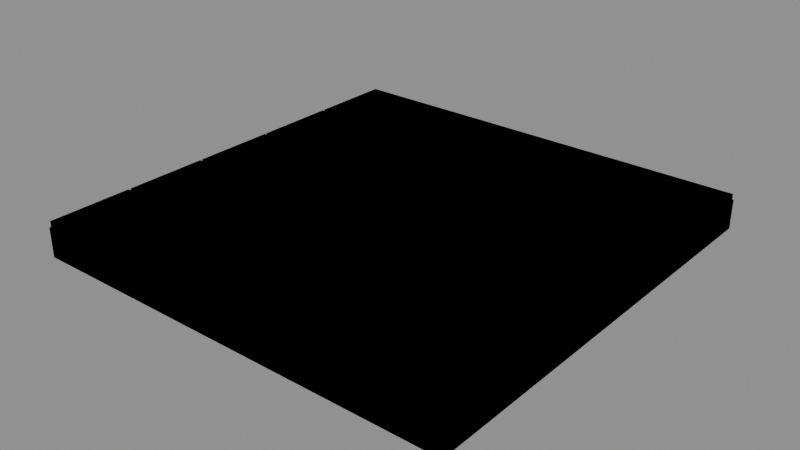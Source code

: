 # Source: alderwake_dock_pilot.blend  (saved by Blender 5.2.45; exported with 4.5.12 LTS)
import bpy
from mathutils import Matrix  # noqa: F401  (used for matrix-valued properties, if any)

bpy.ops.wm.read_factory_settings(use_empty=True)
scene = bpy.context.scene
scene.name = 'RF-AD006-DockPilot'

# ---- images (referenced by path relative to the original .blend; pixels are not part of the script)
import os
ASSET_DIR = os.environ.get("B2B_ASSET_DIR", "")  # directory of the original .blend (textures are referenced by path, not embedded)
HERE = os.path.dirname(os.path.abspath(__file__))  # packed textures are extracted next to this script under _unpacked/

def load_image(name, relpath, width, height, colorspace="sRGB"):
    """Load a texture the original file referenced (path relative to the .blend, or extracted next to this script)."""
    p = next((c for c in (os.path.join(HERE, relpath), os.path.join(ASSET_DIR, relpath)) if relpath and os.path.exists(c)), "")
    if p:
        img = bpy.data.images.load(p, check_existing=True)
        img.name = name
    else:  # same state as the original file: an image datablock whose file is absent (Cycles renders it pink)
        img = bpy.data.images.new(name, width, height)
        img.source = "FILE"
        img.filepath = "//" + (relpath or name)
    img.colorspace_settings.name = colorspace
    return img
img_dock_painted_albedo_png = load_image('dock-painted-albedo.png', '_unpacked/dock-painted-albedo.cf4506ba.png', 1024, 1024, 'sRGB')

# ---- materials (node trees are filled in below, after node groups)
mat_mat_ad006_dock_stone_painted = bpy.data.materials.new('MAT-AD006-dock-stone-painted')

# ---- material node trees
mat_mat_ad006_dock_stone_painted.use_nodes = True; mat_mat_ad006_dock_stone_painted.node_tree.nodes.clear()
_N = mat_mat_ad006_dock_stone_painted.node_tree.nodes; _L = mat_mat_ad006_dock_stone_painted.node_tree.links
n0 = _N.new('ShaderNodeBsdfPrincipled'); n0.name = 'Principled BSDF'; n0.location = (-200, 100)
n0.inputs[2].default_value = 0.97
n0.inputs[10].default_value = 0.005
n1 = _N.new('ShaderNodeOutputMaterial'); n1.name = 'Material Output'; n1.location = (200, 100)
n2 = _N.new('ShaderNodeTexImage'); n2.name = 'Image Texture'; n2.location = (0, 0)
n2.image = img_dock_painted_albedo_png
n2.extension = 'EXTEND'
_L.new(n0.outputs[0], n1.inputs[0])
_L.new(n2.outputs[0], n0.inputs[0])
n1.is_active_output = True

# ---- meshes
me_geo_dock_plank_module = bpy.data.meshes.new('GEO-dock-plank-module')
me_geo_dock_plank_module.from_pydata([(0.0, -1.0, -0.06), (1.0, -1.0, -0.06), (1.0, 0.0, -0.06), (0.0, 0.0, -0.06), (0.0, 0.0, 0.008), (1.0, 0.0, 0.008), (1.0, -1.0, 0.008), (0.0, -1.0, 0.008), (0.0, 0.0, -0.06), (1.0, 0.0, -0.06), (1.0, 0.0, 0.008), (0.0, 0.0, 0.008), (1.0, 0.0, -0.06), (1.0, -1.0, -0.06), (1.0, -1.0, 0.008), (1.0, 0.0, 0.008), (1.0, -1.0, -0.06), (0.0, -1.0, -0.06), (0.0, -1.0, 0.008), (1.0, -1.0, 0.008), (0.0, -1.0, -0.06), (0.0, 0.0, -0.06), (0.0, 0.0, 0.008), (0.0, -1.0, 0.008), (0.002, -0.197, 0.008), (0.998, -0.197, 0.008), (0.998, -0.003, 0.008), (0.002, -0.003, 0.008), (0.002, -0.003, 0.022), (0.998, -0.003, 0.022), (0.998, -0.197, 0.022), (0.002, -0.197, 0.022), (0.002, -0.003, 0.008), (0.998, -0.003, 0.008), (0.998, -0.003, 0.022), (0.002, -0.003, 0.022), (0.998, -0.003, 0.008), (0.998, -0.197, 0.008), (0.998, -0.197, 0.022), (0.998, -0.003, 0.022), (0.998, -0.197, 0.008), (0.002, -0.197, 0.008), (0.002, -0.197, 0.022), (0.998, -0.197, 0.022), (0.002, -0.197, 0.008), (0.002, -0.003, 0.008), (0.002, -0.003, 0.022), (0.002, -0.197, 0.022), (0.002, -0.397, 0.008), (0.998, -0.397, 0.008), (0.998, -0.203, 0.008), (0.002, -0.203, 0.008), (0.002, -0.203, 0.022), (0.998, -0.203, 0.022), (0.998, -0.397, 0.022), (0.002, -0.397, 0.022), (0.002, -0.203, 0.008), (0.998, -0.203, 0.008), (0.998, -0.203, 0.022), (0.002, -0.203, 0.022), (0.998, -0.203, 0.008), (0.998, -0.397, 0.008), (0.998, -0.397, 0.022), (0.998, -0.203, 0.022), (0.998, -0.397, 0.008), (0.002, -0.397, 0.008), (0.002, -0.397, 0.022), (0.998, -0.397, 0.022), (0.002, -0.397, 0.008), (0.002, -0.203, 0.008), (0.002, -0.203, 0.022), (0.002, -0.397, 0.022), (0.002, -0.597, 0.008), (0.998, -0.597, 0.008), (0.998, -0.403, 0.008), (0.002, -0.403, 0.008), (0.002, -0.403, 0.022), (0.998, -0.403, 0.022), (0.998, -0.597, 0.022), (0.002, -0.597, 0.022), (0.002, -0.403, 0.008), (0.998, -0.403, 0.008), (0.998, -0.403, 0.022), (0.002, -0.403, 0.022), (0.998, -0.403, 0.008), (0.998, -0.597, 0.008), (0.998, -0.597, 0.022), (0.998, -0.403, 0.022), (0.998, -0.597, 0.008), (0.002, -0.597, 0.008), (0.002, -0.597, 0.022), (0.998, -0.597, 0.022), (0.002, -0.597, 0.008), (0.002, -0.403, 0.008), (0.002, -0.403, 0.022), (0.002, -0.597, 0.022), (0.002, -0.797, 0.008), (0.998, -0.797, 0.008), (0.998, -0.603, 0.008), (0.002, -0.603, 0.008), (0.002, -0.603, 0.022), (0.998, -0.603, 0.022), (0.998, -0.797, 0.022), (0.002, -0.797, 0.022), (0.002, -0.603, 0.008), (0.998, -0.603, 0.008), (0.998, -0.603, 0.022), (0.002, -0.603, 0.022), (0.998, -0.603, 0.008), (0.998, -0.797, 0.008), (0.998, -0.797, 0.022), (0.998, -0.603, 0.022), (0.998, -0.797, 0.008), (0.002, -0.797, 0.008), (0.002, -0.797, 0.022), (0.998, -0.797, 0.022), (0.002, -0.797, 0.008), (0.002, -0.603, 0.008), (0.002, -0.603, 0.022), (0.002, -0.797, 0.022), (0.002, -0.997, 0.008), (0.998, -0.997, 0.008), (0.998, -0.803, 0.008), (0.002, -0.803, 0.008), (0.002, -0.803, 0.022), (0.998, -0.803, 0.022), (0.998, -0.997, 0.022), (0.002, -0.997, 0.022), (0.002, -0.803, 0.008), (0.998, -0.803, 0.008), (0.998, -0.803, 0.022), (0.002, -0.803, 0.022), (0.998, -0.803, 0.008), (0.998, -0.997, 0.008), (0.998, -0.997, 0.022), (0.998, -0.803, 0.022), (0.998, -0.997, 0.008), (0.002, -0.997, 0.008), (0.002, -0.997, 0.022), (0.998, -0.997, 0.022), (0.002, -0.997, 0.008), (0.002, -0.803, 0.008), (0.002, -0.803, 0.022), (0.002, -0.997, 0.022)], [], [(0, 1, 2, 3), (4, 5, 6, 7), (8, 9, 10, 11), (12, 13, 14, 15), (16, 17, 18, 19), (20, 21, 22, 23), (24, 25, 26, 27), (28, 29, 30, 31), (32, 33, 34, 35), (36, 39, 38, 37), (40, 41, 42, 43), (44, 45, 46, 47), (48, 49, 50, 51), (52, 53, 54, 55), (56, 57, 58, 59), (60, 61, 62, 63), (64, 65, 66, 67), (68, 69, 70, 71), (72, 73, 74, 75), (76, 79, 78, 77), (80, 81, 82, 83), (84, 87, 86, 85), (88, 89, 90, 91), (92, 93, 94, 95), (96, 97, 98, 99), (100, 101, 102, 103), (104, 105, 106, 107), (108, 111, 110, 109), (112, 113, 114, 115), (116, 117, 118, 119), (120, 121, 122, 123), (124, 125, 126, 127), (128, 129, 130, 131), (132, 135, 134, 133), (136, 139, 138, 137), (140, 141, 142, 143)])
_uv = me_geo_dock_plank_module.uv_layers.new(name='UV-painted-dock')
_uv.uv.foreach_set('vector', [0.2188, 0.7812, 0.2812, 0.7812, 0.2812, 0.7188, 0.2188, 0.7188, 0.2188, 0.7188, 0.2812, 0.7188, 0.2812, 0.7812, 0.2188, 0.7812, 0.2188, 0.7474, 0.2812, 0.7474, 0.2812, 0.7517, 0.2188, 0.7517, 0.2812, 0.7526, 0.2188, 0.7526, 0.2188, 0.7483, 0.2812, 0.7483, 0.2812, 0.7474, 0.2188, 0.7474, 0.2188, 0.7517, 0.2812, 0.7517, 0.2188, 0.7526, 0.2812, 0.7526, 0.2812, 0.7483, 0.2188, 0.7483, 0.2189, 0.7311, 0.2811, 0.7311, 0.2811, 0.7189, 0.2189, 0.7189, 0.2189, 0.7189, 0.2811, 0.7189, 0.2811, 0.7311, 0.2189, 0.7311, 0.2189, 0.7517, 0.2811, 0.7517, 0.2811, 0.7526, 0.2189, 0.7526, 0.2811, 0.7483, 0.2811, 0.7474, 0.2689, 0.7474, 0.2689, 0.7483, 0.2811, 0.7517, 0.2189, 0.7517, 0.2189, 0.7526, 0.2811, 0.7526, 0.2689, 0.7483, 0.2811, 0.7483, 0.2811, 0.7474, 0.2689, 0.7474, 0.2189, 0.7436, 0.2811, 0.7436, 0.2811, 0.7314, 0.2189, 0.7314, 0.2189, 0.7314, 0.2811, 0.7314, 0.2811, 0.7436, 0.2189, 0.7436, 0.2189, 0.7517, 0.2811, 0.7517, 0.2811, 0.7526, 0.2189, 0.7526, 0.2686, 0.7483, 0.2564, 0.7483, 0.2564, 0.7474, 0.2686, 0.7474, 0.2811, 0.7517, 0.2189, 0.7517, 0.2189, 0.7526, 0.2811, 0.7526, 0.2564, 0.7483, 0.2686, 0.7483, 0.2686, 0.7474, 0.2564, 0.7474, 0.2189, 0.7561, 0.2811, 0.7561, 0.2811, 0.7439, 0.2189, 0.7439, 0.2189, 0.7439, 0.2189, 0.7561, 0.2811, 0.7561, 0.2811, 0.7439, 0.2189, 0.7517, 0.2811, 0.7517, 0.2811, 0.7526, 0.2189, 0.7526, 0.2561, 0.7483, 0.2561, 0.7474, 0.2439, 0.7474, 0.2439, 0.7483, 0.2811, 0.7517, 0.2189, 0.7517, 0.2189, 0.7526, 0.2811, 0.7526, 0.2439, 0.7483, 0.2561, 0.7483, 0.2561, 0.7474, 0.2439, 0.7474, 0.2189, 0.7686, 0.2811, 0.7686, 0.2811, 0.7564, 0.2189, 0.7564, 0.2189, 0.7564, 0.2811, 0.7564, 0.2811, 0.7686, 0.2189, 0.7686, 0.2189, 0.7517, 0.2811, 0.7517, 0.2811, 0.7526, 0.2189, 0.7526, 0.2436, 0.7483, 0.2436, 0.7474, 0.2314, 0.7474, 0.2314, 0.7483, 0.2811, 0.7517, 0.2189, 0.7517, 0.2189, 0.7526, 0.2811, 0.7526, 0.2314, 0.7483, 0.2436, 0.7483, 0.2436, 0.7474, 0.2314, 0.7474, 0.2189, 0.7811, 0.2811, 0.7811, 0.2811, 0.7689, 0.2189, 0.7689, 0.2189, 0.7689, 0.2811, 0.7689, 0.2811, 0.7811, 0.2189, 0.7811, 0.2189, 0.7517, 0.2811, 0.7517, 0.2811, 0.7526, 0.2189, 0.7526, 0.2311, 0.7483, 0.2311, 0.7474, 0.2189, 0.7474, 0.2189, 0.7483, 0.2811, 0.7517, 0.2811, 0.7526, 0.2189, 0.7526, 0.2189, 0.7517, 0.2189, 0.7483, 0.2311, 0.7483, 0.2311, 0.7474, 0.2189, 0.7474])
_ca = me_geo_dock_plank_module.color_attributes.new('Color', 'FLOAT_COLOR', 'POINT')
_ca.data.foreach_set('color', [0.4, 0.22, 0.085, 1.0, 0.4, 0.22, 0.085, 1.0, 0.4, 0.22, 0.085, 1.0, 0.4, 0.22, 0.085, 1.0, 0.4, 0.22, 0.085, 1.0, 0.4, 0.22, 0.085, 1.0, 0.4, 0.22, 0.085, 1.0, 0.4, 0.22, 0.085, 1.0, 0.4, 0.22, 0.085, 1.0, 0.4, 0.22, 0.085, 1.0, 0.4, 0.22, 0.085, 1.0, 0.4, 0.22, 0.085, 1.0, 0.4, 0.22, 0.085, 1.0, 0.4, 0.22, 0.085, 1.0, 0.4, 0.22, 0.085, 1.0, 0.4, 0.22, 0.085, 1.0, 0.4, 0.22, 0.085, 1.0, 0.4, 0.22, 0.085, 1.0, 0.4, 0.22, 0.085, 1.0, 0.4, 0.22, 0.085, 1.0, 0.4, 0.22, 0.085, 1.0, 0.4, 0.22, 0.085, 1.0, 0.4, 0.22, 0.085, 1.0, 0.4, 0.22, 0.085, 1.0, 0.352, 0.1936, 0.0748, 1.0, 0.352, 0.1936, 0.0748, 1.0, 0.352, 0.1936, 0.0748, 1.0, 0.352, 0.1936, 0.0748, 1.0, 0.352, 0.1936, 0.0748, 1.0, 0.352, 0.1936, 0.0748, 1.0, 0.352, 0.1936, 0.0748, 1.0, 0.352, 0.1936, 0.0748, 1.0, 0.352, 0.1936, 0.0748, 1.0, 0.352, 0.1936, 0.0748, 1.0, 0.352, 0.1936, 0.0748, 1.0, 0.352, 0.1936, 0.0748, 1.0, 0.352, 0.1936, 0.0748, 1.0, 0.352, 0.1936, 0.0748, 1.0, 0.352, 0.1936, 0.0748, 1.0, 0.352, 0.1936, 0.0748, 1.0, 0.352, 0.1936, 0.0748, 1.0, 0.352, 0.1936, 0.0748, 1.0, 0.352, 0.1936, 0.0748, 1.0, 0.352, 0.1936, 0.0748, 1.0, 0.352, 0.1936, 0.0748, 1.0, 0.352, 0.1936, 0.0748, 1.0, 0.352, 0.1936, 0.0748, 1.0, 0.352, 0.1936, 0.0748, 1.0, 0.372, 0.2046, 0.07905, 1.0, 0.372, 0.2046, 0.07905, 1.0, 0.372, 0.2046, 0.07905, 1.0, 0.372, 0.2046, 0.07905, 1.0, 0.372, 0.2046, 0.07905, 1.0, 0.372, 0.2046, 0.07905, 1.0, 0.372, 0.2046, 0.07905, 1.0, 0.372, 0.2046, 0.07905, 1.0, 0.372, 0.2046, 0.07905, 1.0, 0.372, 0.2046, 0.07905, 1.0, 0.372, 0.2046, 0.07905, 1.0, 0.372, 0.2046, 0.07905, 1.0, 0.372, 0.2046, 0.07905, 1.0, 0.372, 0.2046, 0.07905, 1.0, 0.372, 0.2046, 0.07905, 1.0, 0.372, 0.2046, 0.07905, 1.0, 0.372, 0.2046, 0.07905, 1.0, 0.372, 0.2046, 0.07905, 1.0, 0.372, 0.2046, 0.07905, 1.0, 0.372, 0.2046, 0.07905, 1.0, 0.372, 0.2046, 0.07905, 1.0, 0.372, 0.2046, 0.07905, 1.0, 0.372, 0.2046, 0.07905, 1.0, 0.372, 0.2046, 0.07905, 1.0, 0.392, 0.2156, 0.0833, 1.0, 0.392, 0.2156, 0.0833, 1.0, 0.392, 0.2156, 0.0833, 1.0, 0.392, 0.2156, 0.0833, 1.0, 0.392, 0.2156, 0.0833, 1.0, 0.392, 0.2156, 0.0833, 1.0, 0.392, 0.2156, 0.0833, 1.0, 0.392, 0.2156, 0.0833, 1.0, 0.392, 0.2156, 0.0833, 1.0, 0.392, 0.2156, 0.0833, 1.0, 0.392, 0.2156, 0.0833, 1.0, 0.392, 0.2156, 0.0833, 1.0, 0.392, 0.2156, 0.0833, 1.0, 0.392, 0.2156, 0.0833, 1.0, 0.392, 0.2156, 0.0833, 1.0, 0.392, 0.2156, 0.0833, 1.0, 0.392, 0.2156, 0.0833, 1.0, 0.392, 0.2156, 0.0833, 1.0, 0.392, 0.2156, 0.0833, 1.0, 0.392, 0.2156, 0.0833, 1.0, 0.392, 0.2156, 0.0833, 1.0, 0.392, 0.2156, 0.0833, 1.0, 0.392, 0.2156, 0.0833, 1.0, 0.392, 0.2156, 0.0833, 1.0, 0.412, 0.2266, 0.08755, 1.0, 0.412, 0.2266, 0.08755, 1.0, 0.412, 0.2266, 0.08755, 1.0, 0.412, 0.2266, 0.08755, 1.0, 0.412, 0.2266, 0.08755, 1.0, 0.412, 0.2266, 0.08755, 1.0, 0.412, 0.2266, 0.08755, 1.0, 0.412, 0.2266, 0.08755, 1.0, 0.412, 0.2266, 0.08755, 1.0, 0.412, 0.2266, 0.08755, 1.0, 0.412, 0.2266, 0.08755, 1.0, 0.412, 0.2266, 0.08755, 1.0, 0.412, 0.2266, 0.08755, 1.0, 0.412, 0.2266, 0.08755, 1.0, 0.412, 0.2266, 0.08755, 1.0, 0.412, 0.2266, 0.08755, 1.0, 0.412, 0.2266, 0.08755, 1.0, 0.412, 0.2266, 0.08755, 1.0, 0.412, 0.2266, 0.08755, 1.0, 0.412, 0.2266, 0.08755, 1.0, 0.412, 0.2266, 0.08755, 1.0, 0.412, 0.2266, 0.08755, 1.0, 0.412, 0.2266, 0.08755, 1.0, 0.412, 0.2266, 0.08755, 1.0, 0.432, 0.2376, 0.0918, 1.0, 0.432, 0.2376, 0.0918, 1.0, 0.432, 0.2376, 0.0918, 1.0, 0.432, 0.2376, 0.0918, 1.0, 0.432, 0.2376, 0.0918, 1.0, 0.432, 0.2376, 0.0918, 1.0, 0.432, 0.2376, 0.0918, 1.0, 0.432, 0.2376, 0.0918, 1.0, 0.432, 0.2376, 0.0918, 1.0, 0.432, 0.2376, 0.0918, 1.0, 0.432, 0.2376, 0.0918, 1.0, 0.432, 0.2376, 0.0918, 1.0, 0.432, 0.2376, 0.0918, 1.0, 0.432, 0.2376, 0.0918, 1.0, 0.432, 0.2376, 0.0918, 1.0, 0.432, 0.2376, 0.0918, 1.0, 0.432, 0.2376, 0.0918, 1.0, 0.432, 0.2376, 0.0918, 1.0, 0.432, 0.2376, 0.0918, 1.0, 0.432, 0.2376, 0.0918, 1.0, 0.432, 0.2376, 0.0918, 1.0, 0.432, 0.2376, 0.0918, 1.0, 0.432, 0.2376, 0.0918, 1.0, 0.432, 0.2376, 0.0918, 1.0])
me_geo_dock_plank_module.materials.append(mat_mat_ad006_dock_stone_painted)
me_geo_dock_plank_module.update()
me_geo_quay_stone_module = bpy.data.meshes.new('GEO-quay-stone-module')
me_geo_quay_stone_module.from_pydata([(0.0, -1.0, -0.06), (1.0, -1.0, -0.06), (1.0, 0.0, -0.06), (0.0, 0.0, -0.06), (0.0, 0.0, 0.008), (1.0, 0.0, 0.008), (1.0, -1.0, 0.008), (0.0, -1.0, 0.008), (0.0, 0.0, -0.06), (1.0, 0.0, -0.06), (1.0, 0.0, 0.008), (0.0, 0.0, 0.008), (1.0, 0.0, -0.06), (1.0, -1.0, -0.06), (1.0, -1.0, 0.008), (1.0, 0.0, 0.008), (1.0, -1.0, -0.06), (0.0, -1.0, -0.06), (0.0, -1.0, 0.008), (1.0, -1.0, 0.008), (0.0, -1.0, -0.06), (0.0, 0.0, -0.06), (0.0, 0.0, 0.008), (0.0, -1.0, 0.008), (0.002, -0.197, 0.008), (0.998, -0.197, 0.008), (0.998, -0.003, 0.008), (0.002, -0.003, 0.008), (0.002, -0.003, 0.022), (0.998, -0.003, 0.022), (0.998, -0.197, 0.022), (0.002, -0.197, 0.022), (0.002, -0.003, 0.008), (0.998, -0.003, 0.008), (0.998, -0.003, 0.022), (0.002, -0.003, 0.022), (0.998, -0.003, 0.008), (0.998, -0.197, 0.008), (0.998, -0.197, 0.022), (0.998, -0.003, 0.022), (0.998, -0.197, 0.008), (0.002, -0.197, 0.008), (0.002, -0.197, 0.022), (0.998, -0.197, 0.022), (0.002, -0.197, 0.008), (0.002, -0.003, 0.008), (0.002, -0.003, 0.022), (0.002, -0.197, 0.022), (0.002, -0.397, 0.008), (0.998, -0.397, 0.008), (0.998, -0.203, 0.008), (0.002, -0.203, 0.008), (0.002, -0.203, 0.022), (0.998, -0.203, 0.022), (0.998, -0.397, 0.022), (0.002, -0.397, 0.022), (0.002, -0.203, 0.008), (0.998, -0.203, 0.008), (0.998, -0.203, 0.022), (0.002, -0.203, 0.022), (0.998, -0.203, 0.008), (0.998, -0.397, 0.008), (0.998, -0.397, 0.022), (0.998, -0.203, 0.022), (0.998, -0.397, 0.008), (0.002, -0.397, 0.008), (0.002, -0.397, 0.022), (0.998, -0.397, 0.022), (0.002, -0.397, 0.008), (0.002, -0.203, 0.008), (0.002, -0.203, 0.022), (0.002, -0.397, 0.022), (0.002, -0.597, 0.008), (0.998, -0.597, 0.008), (0.998, -0.403, 0.008), (0.002, -0.403, 0.008), (0.002, -0.403, 0.022), (0.998, -0.403, 0.022), (0.998, -0.597, 0.022), (0.002, -0.597, 0.022), (0.002, -0.403, 0.008), (0.998, -0.403, 0.008), (0.998, -0.403, 0.022), (0.002, -0.403, 0.022), (0.998, -0.403, 0.008), (0.998, -0.597, 0.008), (0.998, -0.597, 0.022), (0.998, -0.403, 0.022), (0.998, -0.597, 0.008), (0.002, -0.597, 0.008), (0.002, -0.597, 0.022), (0.998, -0.597, 0.022), (0.002, -0.597, 0.008), (0.002, -0.403, 0.008), (0.002, -0.403, 0.022), (0.002, -0.597, 0.022), (0.002, -0.797, 0.008), (0.998, -0.797, 0.008), (0.998, -0.603, 0.008), (0.002, -0.603, 0.008), (0.002, -0.603, 0.022), (0.998, -0.603, 0.022), (0.998, -0.797, 0.022), (0.002, -0.797, 0.022), (0.002, -0.603, 0.008), (0.998, -0.603, 0.008), (0.998, -0.603, 0.022), (0.002, -0.603, 0.022), (0.998, -0.603, 0.008), (0.998, -0.797, 0.008), (0.998, -0.797, 0.022), (0.998, -0.603, 0.022), (0.998, -0.797, 0.008), (0.002, -0.797, 0.008), (0.002, -0.797, 0.022), (0.998, -0.797, 0.022), (0.002, -0.797, 0.008), (0.002, -0.603, 0.008), (0.002, -0.603, 0.022), (0.002, -0.797, 0.022), (0.002, -0.997, 0.008), (0.998, -0.997, 0.008), (0.998, -0.803, 0.008), (0.002, -0.803, 0.008), (0.002, -0.803, 0.022), (0.998, -0.803, 0.022), (0.998, -0.997, 0.022), (0.002, -0.997, 0.022), (0.002, -0.803, 0.008), (0.998, -0.803, 0.008), (0.998, -0.803, 0.022), (0.002, -0.803, 0.022), (0.998, -0.803, 0.008), (0.998, -0.997, 0.008), (0.998, -0.997, 0.022), (0.998, -0.803, 0.022), (0.998, -0.997, 0.008), (0.002, -0.997, 0.008), (0.002, -0.997, 0.022), (0.998, -0.997, 0.022), (0.002, -0.997, 0.008), (0.002, -0.803, 0.008), (0.002, -0.803, 0.022), (0.002, -0.997, 0.022)], [], [(0, 1, 2, 3), (4, 5, 6, 7), (8, 9, 10, 11), (12, 13, 14, 15), (16, 17, 18, 19), (20, 21, 22, 23), (24, 25, 26, 27), (28, 29, 30, 31), (32, 33, 34, 35), (36, 39, 38, 37), (40, 41, 42, 43), (44, 45, 46, 47), (48, 49, 50, 51), (52, 53, 54, 55), (56, 57, 58, 59), (60, 61, 62, 63), (64, 65, 66, 67), (68, 69, 70, 71), (72, 73, 74, 75), (76, 79, 78, 77), (80, 81, 82, 83), (84, 87, 86, 85), (88, 89, 90, 91), (92, 93, 94, 95), (96, 97, 98, 99), (100, 101, 102, 103), (104, 105, 106, 107), (108, 111, 110, 109), (112, 113, 114, 115), (116, 117, 118, 119), (120, 121, 122, 123), (124, 125, 126, 127), (128, 129, 130, 131), (132, 135, 134, 133), (136, 139, 138, 137), (140, 141, 142, 143)])
_uv = me_geo_quay_stone_module.uv_layers.new(name='UV-painted-dock')
_uv.uv.foreach_set('vector', [0.7188, 0.7812, 0.7812, 0.7812, 0.7812, 0.7188, 0.7188, 0.7188, 0.7188, 0.7188, 0.7812, 0.7188, 0.7812, 0.7812, 0.7188, 0.7812, 0.7188, 0.7474, 0.7812, 0.7474, 0.7812, 0.7517, 0.7188, 0.7517, 0.7812, 0.7526, 0.7188, 0.7526, 0.7188, 0.7483, 0.7812, 0.7483, 0.7812, 0.7474, 0.7188, 0.7474, 0.7188, 0.7517, 0.7812, 0.7517, 0.7188, 0.7526, 0.7812, 0.7526, 0.7812, 0.7483, 0.7188, 0.7483, 0.7189, 0.7311, 0.7811, 0.7311, 0.7811, 0.7189, 0.7189, 0.7189, 0.7189, 0.7189, 0.7811, 0.7189, 0.7811, 0.7311, 0.7189, 0.7311, 0.7189, 0.7517, 0.7811, 0.7517, 0.7811, 0.7526, 0.7189, 0.7526, 0.7811, 0.7483, 0.7811, 0.7474, 0.7689, 0.7474, 0.7689, 0.7483, 0.7811, 0.7517, 0.7189, 0.7517, 0.7189, 0.7526, 0.7811, 0.7526, 0.7689, 0.7483, 0.7811, 0.7483, 0.7811, 0.7474, 0.7689, 0.7474, 0.7189, 0.7436, 0.7811, 0.7436, 0.7811, 0.7314, 0.7189, 0.7314, 0.7189, 0.7314, 0.7811, 0.7314, 0.7811, 0.7436, 0.7189, 0.7436, 0.7189, 0.7517, 0.7811, 0.7517, 0.7811, 0.7526, 0.7189, 0.7526, 0.7686, 0.7483, 0.7564, 0.7483, 0.7564, 0.7474, 0.7686, 0.7474, 0.7811, 0.7517, 0.7189, 0.7517, 0.7189, 0.7526, 0.7811, 0.7526, 0.7564, 0.7483, 0.7686, 0.7483, 0.7686, 0.7474, 0.7564, 0.7474, 0.7189, 0.7561, 0.7811, 0.7561, 0.7811, 0.7439, 0.7189, 0.7439, 0.7189, 0.7439, 0.7189, 0.7561, 0.7811, 0.7561, 0.7811, 0.7439, 0.7189, 0.7517, 0.7811, 0.7517, 0.7811, 0.7526, 0.7189, 0.7526, 0.7561, 0.7483, 0.7561, 0.7474, 0.7439, 0.7474, 0.7439, 0.7483, 0.7811, 0.7517, 0.7189, 0.7517, 0.7189, 0.7526, 0.7811, 0.7526, 0.7439, 0.7483, 0.7561, 0.7483, 0.7561, 0.7474, 0.7439, 0.7474, 0.7189, 0.7686, 0.7811, 0.7686, 0.7811, 0.7564, 0.7189, 0.7564, 0.7189, 0.7564, 0.7811, 0.7564, 0.7811, 0.7686, 0.7189, 0.7686, 0.7189, 0.7517, 0.7811, 0.7517, 0.7811, 0.7526, 0.7189, 0.7526, 0.7436, 0.7483, 0.7436, 0.7474, 0.7314, 0.7474, 0.7314, 0.7483, 0.7811, 0.7517, 0.7189, 0.7517, 0.7189, 0.7526, 0.7811, 0.7526, 0.7314, 0.7483, 0.7436, 0.7483, 0.7436, 0.7474, 0.7314, 0.7474, 0.7189, 0.7811, 0.7811, 0.7811, 0.7811, 0.7689, 0.7189, 0.7689, 0.7189, 0.7689, 0.7811, 0.7689, 0.7811, 0.7811, 0.7189, 0.7811, 0.7189, 0.7517, 0.7811, 0.7517, 0.7811, 0.7526, 0.7189, 0.7526, 0.7311, 0.7483, 0.7311, 0.7474, 0.7189, 0.7474, 0.7189, 0.7483, 0.7811, 0.7517, 0.7811, 0.7526, 0.7189, 0.7526, 0.7189, 0.7517, 0.7189, 0.7483, 0.7311, 0.7483, 0.7311, 0.7474, 0.7189, 0.7474])
_ca = me_geo_quay_stone_module.color_attributes.new('Color', 'FLOAT_COLOR', 'POINT')
_ca.data.foreach_set('color', [0.4, 0.43, 0.4, 1.0, 0.4, 0.43, 0.4, 1.0, 0.4, 0.43, 0.4, 1.0, 0.4, 0.43, 0.4, 1.0, 0.4, 0.43, 0.4, 1.0, 0.4, 0.43, 0.4, 1.0, 0.4, 0.43, 0.4, 1.0, 0.4, 0.43, 0.4, 1.0, 0.4, 0.43, 0.4, 1.0, 0.4, 0.43, 0.4, 1.0, 0.4, 0.43, 0.4, 1.0, 0.4, 0.43, 0.4, 1.0, 0.4, 0.43, 0.4, 1.0, 0.4, 0.43, 0.4, 1.0, 0.4, 0.43, 0.4, 1.0, 0.4, 0.43, 0.4, 1.0, 0.4, 0.43, 0.4, 1.0, 0.4, 0.43, 0.4, 1.0, 0.4, 0.43, 0.4, 1.0, 0.4, 0.43, 0.4, 1.0, 0.4, 0.43, 0.4, 1.0, 0.4, 0.43, 0.4, 1.0, 0.4, 0.43, 0.4, 1.0, 0.4, 0.43, 0.4, 1.0, 0.352, 0.3784, 0.352, 1.0, 0.352, 0.3784, 0.352, 1.0, 0.352, 0.3784, 0.352, 1.0, 0.352, 0.3784, 0.352, 1.0, 0.352, 0.3784, 0.352, 1.0, 0.352, 0.3784, 0.352, 1.0, 0.352, 0.3784, 0.352, 1.0, 0.352, 0.3784, 0.352, 1.0, 0.352, 0.3784, 0.352, 1.0, 0.352, 0.3784, 0.352, 1.0, 0.352, 0.3784, 0.352, 1.0, 0.352, 0.3784, 0.352, 1.0, 0.352, 0.3784, 0.352, 1.0, 0.352, 0.3784, 0.352, 1.0, 0.352, 0.3784, 0.352, 1.0, 0.352, 0.3784, 0.352, 1.0, 0.352, 0.3784, 0.352, 1.0, 0.352, 0.3784, 0.352, 1.0, 0.352, 0.3784, 0.352, 1.0, 0.352, 0.3784, 0.352, 1.0, 0.352, 0.3784, 0.352, 1.0, 0.352, 0.3784, 0.352, 1.0, 0.352, 0.3784, 0.352, 1.0, 0.352, 0.3784, 0.352, 1.0, 0.372, 0.3999, 0.372, 1.0, 0.372, 0.3999, 0.372, 1.0, 0.372, 0.3999, 0.372, 1.0, 0.372, 0.3999, 0.372, 1.0, 0.372, 0.3999, 0.372, 1.0, 0.372, 0.3999, 0.372, 1.0, 0.372, 0.3999, 0.372, 1.0, 0.372, 0.3999, 0.372, 1.0, 0.372, 0.3999, 0.372, 1.0, 0.372, 0.3999, 0.372, 1.0, 0.372, 0.3999, 0.372, 1.0, 0.372, 0.3999, 0.372, 1.0, 0.372, 0.3999, 0.372, 1.0, 0.372, 0.3999, 0.372, 1.0, 0.372, 0.3999, 0.372, 1.0, 0.372, 0.3999, 0.372, 1.0, 0.372, 0.3999, 0.372, 1.0, 0.372, 0.3999, 0.372, 1.0, 0.372, 0.3999, 0.372, 1.0, 0.372, 0.3999, 0.372, 1.0, 0.372, 0.3999, 0.372, 1.0, 0.372, 0.3999, 0.372, 1.0, 0.372, 0.3999, 0.372, 1.0, 0.372, 0.3999, 0.372, 1.0, 0.392, 0.4214, 0.392, 1.0, 0.392, 0.4214, 0.392, 1.0, 0.392, 0.4214, 0.392, 1.0, 0.392, 0.4214, 0.392, 1.0, 0.392, 0.4214, 0.392, 1.0, 0.392, 0.4214, 0.392, 1.0, 0.392, 0.4214, 0.392, 1.0, 0.392, 0.4214, 0.392, 1.0, 0.392, 0.4214, 0.392, 1.0, 0.392, 0.4214, 0.392, 1.0, 0.392, 0.4214, 0.392, 1.0, 0.392, 0.4214, 0.392, 1.0, 0.392, 0.4214, 0.392, 1.0, 0.392, 0.4214, 0.392, 1.0, 0.392, 0.4214, 0.392, 1.0, 0.392, 0.4214, 0.392, 1.0, 0.392, 0.4214, 0.392, 1.0, 0.392, 0.4214, 0.392, 1.0, 0.392, 0.4214, 0.392, 1.0, 0.392, 0.4214, 0.392, 1.0, 0.392, 0.4214, 0.392, 1.0, 0.392, 0.4214, 0.392, 1.0, 0.392, 0.4214, 0.392, 1.0, 0.392, 0.4214, 0.392, 1.0, 0.412, 0.4429, 0.412, 1.0, 0.412, 0.4429, 0.412, 1.0, 0.412, 0.4429, 0.412, 1.0, 0.412, 0.4429, 0.412, 1.0, 0.412, 0.4429, 0.412, 1.0, 0.412, 0.4429, 0.412, 1.0, 0.412, 0.4429, 0.412, 1.0, 0.412, 0.4429, 0.412, 1.0, 0.412, 0.4429, 0.412, 1.0, 0.412, 0.4429, 0.412, 1.0, 0.412, 0.4429, 0.412, 1.0, 0.412, 0.4429, 0.412, 1.0, 0.412, 0.4429, 0.412, 1.0, 0.412, 0.4429, 0.412, 1.0, 0.412, 0.4429, 0.412, 1.0, 0.412, 0.4429, 0.412, 1.0, 0.412, 0.4429, 0.412, 1.0, 0.412, 0.4429, 0.412, 1.0, 0.412, 0.4429, 0.412, 1.0, 0.412, 0.4429, 0.412, 1.0, 0.412, 0.4429, 0.412, 1.0, 0.412, 0.4429, 0.412, 1.0, 0.412, 0.4429, 0.412, 1.0, 0.412, 0.4429, 0.412, 1.0, 0.432, 0.4644, 0.432, 1.0, 0.432, 0.4644, 0.432, 1.0, 0.432, 0.4644, 0.432, 1.0, 0.432, 0.4644, 0.432, 1.0, 0.432, 0.4644, 0.432, 1.0, 0.432, 0.4644, 0.432, 1.0, 0.432, 0.4644, 0.432, 1.0, 0.432, 0.4644, 0.432, 1.0, 0.432, 0.4644, 0.432, 1.0, 0.432, 0.4644, 0.432, 1.0, 0.432, 0.4644, 0.432, 1.0, 0.432, 0.4644, 0.432, 1.0, 0.432, 0.4644, 0.432, 1.0, 0.432, 0.4644, 0.432, 1.0, 0.432, 0.4644, 0.432, 1.0, 0.432, 0.4644, 0.432, 1.0, 0.432, 0.4644, 0.432, 1.0, 0.432, 0.4644, 0.432, 1.0, 0.432, 0.4644, 0.432, 1.0, 0.432, 0.4644, 0.432, 1.0, 0.432, 0.4644, 0.432, 1.0, 0.432, 0.4644, 0.432, 1.0, 0.432, 0.4644, 0.432, 1.0, 0.432, 0.4644, 0.432, 1.0])
me_geo_quay_stone_module.materials.append(mat_mat_ad006_dock_stone_painted)
me_geo_quay_stone_module.update()

# ---- objects
ob_geo_dock_plank_module = bpy.data.objects.new('GEO-dock-plank-module', me_geo_dock_plank_module)
ob_geo_quay_stone_module = bpy.data.objects.new('GEO-quay-stone-module', me_geo_quay_stone_module)

# ---- transforms, parenting, visibility, modifiers, constraints
ob_geo_dock_plank_module.location = (0.0, 0.0, 0.0)
ob_geo_quay_stone_module.location = (0.0, 0.0, 0.0)

# ---- collection membership
scene.collection.objects.link(ob_geo_dock_plank_module)
scene.collection.objects.link(ob_geo_quay_stone_module)

# ---- scene / render settings (as saved in the file)
scene.frame_start = 1; scene.frame_end = 250; scene.frame_set(1)
scene.render.engine = 'BLENDER_EEVEE_NEXT'
scene.render.image_settings.exr_codec = 'NONE'
scene.render.use_bake_clear = False
scene.render.bake_margin = 0
scene.render.bake_bias = 0.0
scene.render.bake_samples = 0
scene.render.simplify_subdivision_render = 0
scene.render.simplify_child_particles_render = 0.0
scene.render.compositor_device = 'GPU'
scene.eevee.use_volume_custom_range = False
scene.eevee.gtao_distance = 0.0
scene.eevee.use_fast_gi = False
scene.eevee.fast_gi_thickness_near = 0.1
scene.eevee.fast_gi_thickness_far = 0.0
scene.eevee.ray_tracing_options.screen_trace_thickness = 0.1
bpy.context.view_layer.update()

# ---- added for rendering (the .blend has no active camera and no usable light): camera, sun + grey world if the file has none
cam_auto = bpy.data.cameras.new('AutoCamera')
cam_auto.lens = 50.0
cam_auto.sensor_width = 36.0
cam_auto.clip_end = 1000.0
ob_auto_camera = bpy.data.objects.new('AutoCamera', cam_auto)
scene.collection.objects.link(ob_auto_camera)
ob_auto_camera.location = (1.81066, -2.0728, 1.02953)
ob_auto_camera.rotation_euler = (1.09748, -7.21219e-08, 0.694738)
scene.camera = ob_auto_camera
light_auto_sun = bpy.data.lights.new('AutoSun', 'SUN')
light_auto_sun.energy = 3.0
light_auto_sun.angle = 0.0523599
ob_auto_sun = bpy.data.objects.new('AutoSun', light_auto_sun)
scene.collection.objects.link(ob_auto_sun)
ob_auto_sun.rotation_euler = (0.872665, 0.174533, 0.523599)
if scene.world is None:
    world_auto = bpy.data.worlds.new('AutoWorld')
    world_auto.color = (0.3, 0.3, 0.3)
    scene.world = world_auto
bpy.context.view_layer.update()
